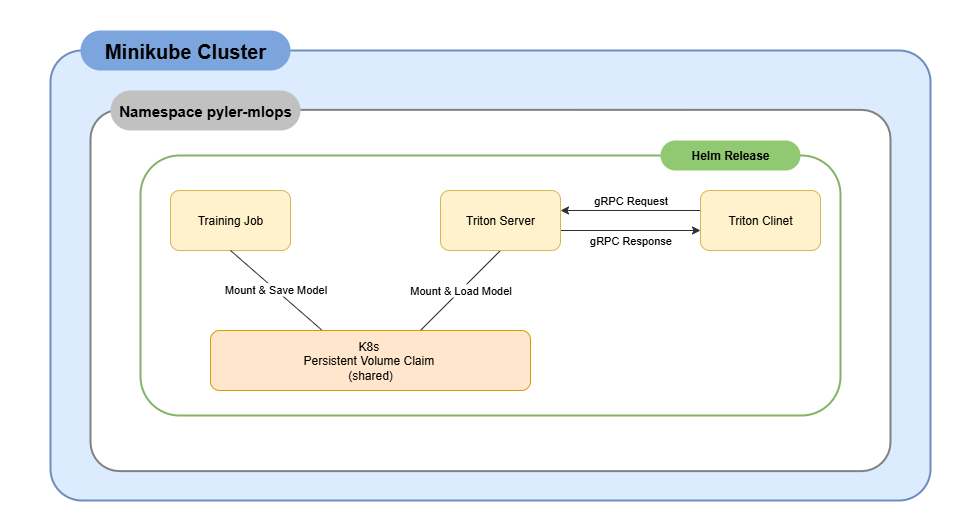

The diagram above was exported from draw.io. Its source (the exported page's mxGraphModel, read from the mxfile embedded in the PNG):
<mxGraphModel dx="2066" dy="1137" grid="1" gridSize="10" guides="1" tooltips="1" connect="1" arrows="1" fold="1" page="1" pageScale="1" pageWidth="827" pageHeight="1169" math="0" shadow="0">
  <root>
    <mxCell id="0" />
    <mxCell id="1" parent="0" />
    <mxCell id="rrRxus0pcHF4mkpvgRl2-1" value="" style="rounded=1;whiteSpace=wrap;html=1;arcSize=7;fillColor=#DDEBFF;strokeColor=#6c8ebf;strokeWidth=2;" parent="1" vertex="1">
      <mxGeometry x="100" y="90" width="880" height="450" as="geometry" />
    </mxCell>
    <mxCell id="rrRxus0pcHF4mkpvgRl2-2" value="" style="rounded=1;whiteSpace=wrap;html=1;arcSize=8;strokeColor=#818181;strokeWidth=2;" parent="1" vertex="1">
      <mxGeometry x="140" y="149.38" width="800" height="361.25" as="geometry" />
    </mxCell>
    <mxCell id="rrRxus0pcHF4mkpvgRl2-13" value="&lt;span&gt;gRPC Response&lt;/span&gt;" style="edgeStyle=orthogonalEdgeStyle;rounded=0;orthogonalLoop=1;jettySize=auto;html=1;labelBackgroundColor=none;strokeColor=#2F2F2F;" parent="1" edge="1">
      <mxGeometry y="-10" relative="1" as="geometry">
        <mxPoint x="610" y="270" as="sourcePoint" />
        <mxPoint x="750" y="270" as="targetPoint" />
        <mxPoint as="offset" />
      </mxGeometry>
    </mxCell>
    <mxCell id="rrRxus0pcHF4mkpvgRl2-12" value="gRPC Request" style="edgeStyle=orthogonalEdgeStyle;rounded=0;orthogonalLoop=1;jettySize=auto;html=1;entryX=1;entryY=0.5;entryDx=0;entryDy=0;labelBackgroundColor=none;strokeColor=#2F2F2F;" parent="1" edge="1">
      <mxGeometry y="-10" relative="1" as="geometry">
        <mxPoint x="750" y="250" as="sourcePoint" />
        <mxPoint x="610" y="250" as="targetPoint" />
        <mxPoint as="offset" />
      </mxGeometry>
    </mxCell>
    <mxCell id="d_e3YnyuNpShle6leB3S-8" value="" style="rounded=1;whiteSpace=wrap;html=1;fillColor=none;strokeColor=#82b366;strokeWidth=2;" vertex="1" parent="1">
      <mxGeometry x="190" y="195" width="700" height="260" as="geometry" />
    </mxCell>
    <mxCell id="rrRxus0pcHF4mkpvgRl2-9" value="Mount&amp;nbsp;&lt;span style=&quot;background-color: light-dark(#ffffff, var(--ge-dark-color, #121212)); color: light-dark(rgb(0, 0, 0), rgb(255, 255, 255));&quot;&gt;&amp;amp;&amp;nbsp;&lt;/span&gt;&lt;span style=&quot;background-color: light-dark(#ffffff, var(--ge-dark-color, #121212)); color: light-dark(rgb(0, 0, 0), rgb(255, 255, 255));&quot;&gt;Load Model&lt;/span&gt;" style="curved=1;endArrow=none;html=1;rounded=0;exitX=0.656;exitY=0;exitDx=0;exitDy=0;entryX=0.5;entryY=1;entryDx=0;entryDy=0;endFill=0;labelBackgroundColor=default;strokeColor=#2F2F2F;exitPerimeter=0;" parent="1" source="rrRxus0pcHF4mkpvgRl2-4" target="rrRxus0pcHF4mkpvgRl2-5" edge="1">
      <mxGeometry width="50" height="50" relative="1" as="geometry">
        <mxPoint x="370" y="390" as="sourcePoint" />
        <mxPoint x="470" y="490" as="targetPoint" />
        <Array as="points" />
      </mxGeometry>
    </mxCell>
    <mxCell id="d_e3YnyuNpShle6leB3S-5" value="" style="rounded=1;whiteSpace=wrap;html=1;arcSize=50;fillColor=#7DA5DD;strokeColor=none;" vertex="1" parent="1">
      <mxGeometry x="130" y="70" width="210" height="40" as="geometry" />
    </mxCell>
    <mxCell id="d_e3YnyuNpShle6leB3S-6" value="" style="rounded=1;whiteSpace=wrap;html=1;arcSize=50;fillColor=#C1C1C1;strokeColor=none;" vertex="1" parent="1">
      <mxGeometry x="160" y="130" width="190" height="40" as="geometry" />
    </mxCell>
    <mxCell id="rrRxus0pcHF4mkpvgRl2-16" value="&lt;b&gt;&lt;font style=&quot;font-size: 20px;&quot;&gt;Minikube Cluster&lt;/font&gt;&lt;/b&gt;" style="text;html=1;align=center;verticalAlign=middle;whiteSpace=wrap;rounded=0;" parent="1" vertex="1">
      <mxGeometry x="135" y="80" width="200" height="20" as="geometry" />
    </mxCell>
    <mxCell id="rrRxus0pcHF4mkpvgRl2-15" value="&lt;font style=&quot;font-size: 15px;&quot;&gt;&lt;b&gt;Namespace pyler-mlops&lt;/b&gt;&lt;/font&gt;" style="text;html=1;align=center;verticalAlign=middle;whiteSpace=wrap;rounded=0;" parent="1" vertex="1">
      <mxGeometry x="160" y="135" width="190" height="30" as="geometry" />
    </mxCell>
    <mxCell id="d_e3YnyuNpShle6leB3S-9" value="" style="rounded=1;whiteSpace=wrap;html=1;arcSize=50;fillColor=#91C872;strokeColor=none;" vertex="1" parent="1">
      <mxGeometry x="710" y="180" width="140" height="30" as="geometry" />
    </mxCell>
    <mxCell id="d_e3YnyuNpShle6leB3S-10" value="&lt;font style=&quot;&quot;&gt;&lt;b&gt;Helm Release&lt;/b&gt;&lt;/font&gt;" style="text;html=1;align=center;verticalAlign=middle;whiteSpace=wrap;rounded=0;" vertex="1" parent="1">
      <mxGeometry x="710" y="182.5" width="140" height="25" as="geometry" />
    </mxCell>
    <mxCell id="rrRxus0pcHF4mkpvgRl2-3" value="Training Job" style="rounded=1;whiteSpace=wrap;html=1;fillColor=#fff2cc;strokeColor=#d6b656;" parent="1" vertex="1">
      <mxGeometry x="220" y="230" width="120" height="60" as="geometry" />
    </mxCell>
    <mxCell id="rrRxus0pcHF4mkpvgRl2-4" value="K8s&amp;nbsp;&lt;div&gt;&lt;span style=&quot;background-color: transparent; color: light-dark(rgb(0, 0, 0), rgb(255, 255, 255));&quot;&gt;Persistent Volume&amp;nbsp;&lt;/span&gt;Claim&amp;nbsp;&lt;div&gt;&lt;span style=&quot;background-color: transparent; color: light-dark(rgb(0, 0, 0), rgb(255, 255, 255));&quot;&gt;(shared)&lt;/span&gt;&lt;/div&gt;&lt;/div&gt;" style="rounded=1;whiteSpace=wrap;html=1;fillColor=#ffe6cc;strokeColor=#d79b00;" parent="1" vertex="1">
      <mxGeometry x="260" y="370" width="320" height="60" as="geometry" />
    </mxCell>
    <mxCell id="rrRxus0pcHF4mkpvgRl2-5" value="Triton Server" style="rounded=1;whiteSpace=wrap;html=1;fillColor=#fff2cc;strokeColor=#d6b656;" parent="1" vertex="1">
      <mxGeometry x="490" y="230" width="120" height="60" as="geometry" />
    </mxCell>
    <mxCell id="rrRxus0pcHF4mkpvgRl2-6" value="Triton Clinet" style="rounded=1;whiteSpace=wrap;html=1;fillColor=#fff2cc;strokeColor=#d6b656;" parent="1" vertex="1">
      <mxGeometry x="750" y="230" width="120" height="60" as="geometry" />
    </mxCell>
    <mxCell id="rrRxus0pcHF4mkpvgRl2-8" value="&lt;div&gt;Mount&amp;nbsp;&lt;span style=&quot;background-color: light-dark(#ffffff, var(--ge-dark-color, #121212)); color: light-dark(rgb(0, 0, 0), rgb(255, 255, 255));&quot;&gt;&amp;amp;&amp;nbsp;&lt;/span&gt;&lt;span style=&quot;background-color: light-dark(#ffffff, var(--ge-dark-color, #121212)); color: light-dark(rgb(0, 0, 0), rgb(255, 255, 255));&quot;&gt;Save Model&lt;/span&gt;&lt;/div&gt;" style="curved=1;endArrow=none;html=1;rounded=0;exitX=0.5;exitY=1;exitDx=0;exitDy=0;entryX=0.347;entryY=-0.011;entryDx=0;entryDy=0;endFill=0;labelBackgroundColor=default;strokeColor=#2F2F2F;entryPerimeter=0;" parent="1" source="rrRxus0pcHF4mkpvgRl2-3" target="rrRxus0pcHF4mkpvgRl2-4" edge="1">
      <mxGeometry width="50" height="50" relative="1" as="geometry">
        <mxPoint x="270" y="510" as="sourcePoint" />
        <mxPoint x="320" y="460" as="targetPoint" />
        <Array as="points" />
      </mxGeometry>
    </mxCell>
    <mxCell id="d_e3YnyuNpShle6leB3S-14" value="" style="rounded=0;whiteSpace=wrap;html=1;strokeColor=none;" vertex="1" parent="1">
      <mxGeometry x="50" y="40" width="40" height="520" as="geometry" />
    </mxCell>
    <mxCell id="d_e3YnyuNpShle6leB3S-15" value="" style="rounded=0;whiteSpace=wrap;html=1;strokeColor=none;" vertex="1" parent="1">
      <mxGeometry x="990" y="40" width="40" height="520" as="geometry" />
    </mxCell>
  </root>
</mxGraphModel>